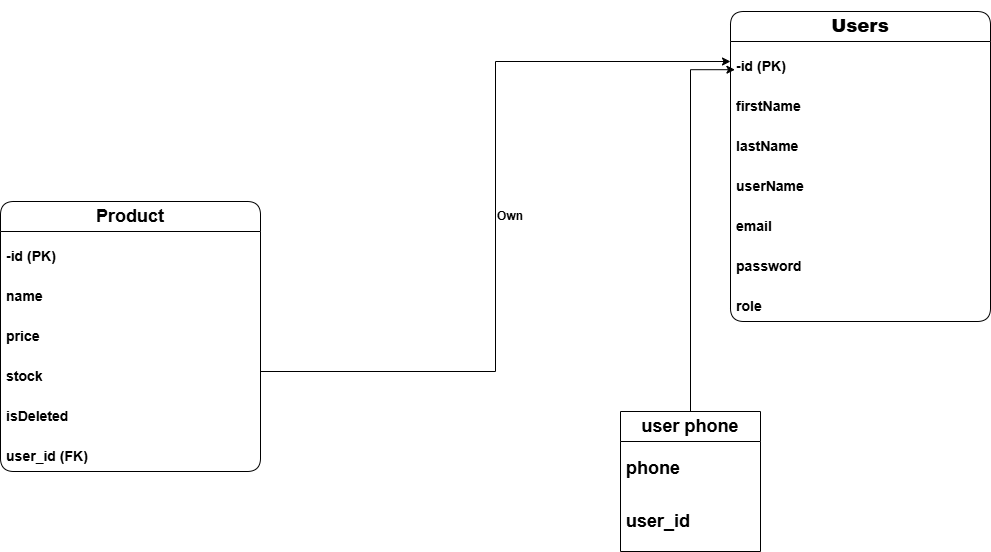

The diagram above was exported from draw.io. Its source (the exported page's mxGraphModel, read from the mxfile embedded in the PNG):
<mxGraphModel dx="3578" dy="562" grid="1" gridSize="10" guides="1" tooltips="1" connect="1" arrows="1" fold="1" page="1" pageScale="1" pageWidth="850" pageHeight="1100" math="0" shadow="0">
  <root>
    <mxCell id="0" />
    <mxCell id="1" parent="0" />
    <mxCell id="l_R5WseCWkgeJyWnRMaf-1" parent="1" style="swimlane;fontStyle=0;childLayout=stackLayout;horizontal=1;startSize=30;horizontalStack=0;resizeParent=1;resizeParentMax=0;resizeLast=0;collapsible=1;marginBottom=0;whiteSpace=wrap;html=1;rounded=1;" value="&lt;h2&gt;&lt;b&gt;Users&lt;/b&gt;&lt;/h2&gt;" vertex="1">
      <mxGeometry height="310" width="260" x="-1630" y="20" as="geometry">
        <mxRectangle height="70" width="100" x="80" y="120" as="alternateBounds" />
      </mxGeometry>
    </mxCell>
    <mxCell id="l_R5WseCWkgeJyWnRMaf-2" parent="l_R5WseCWkgeJyWnRMaf-1" style="text;strokeColor=none;fillColor=none;align=left;verticalAlign=middle;spacingLeft=4;spacingRight=4;overflow=hidden;points=[[0,0.5],[1,0.5]];portConstraint=eastwest;rotatable=0;whiteSpace=wrap;html=1;rounded=1;" value="&lt;h3&gt;-id (PK)&lt;/h3&gt;" vertex="1">
      <mxGeometry height="40" width="260" y="30" as="geometry" />
    </mxCell>
    <mxCell id="l_R5WseCWkgeJyWnRMaf-3" parent="l_R5WseCWkgeJyWnRMaf-1" style="text;strokeColor=none;fillColor=none;align=left;verticalAlign=middle;spacingLeft=4;spacingRight=4;overflow=hidden;points=[[0,0.5],[1,0.5]];portConstraint=eastwest;rotatable=0;whiteSpace=wrap;html=1;rounded=1;" value="&lt;h3&gt;firstName&lt;/h3&gt;" vertex="1">
      <mxGeometry height="40" width="260" y="70" as="geometry" />
    </mxCell>
    <mxCell id="l_R5WseCWkgeJyWnRMaf-4" parent="l_R5WseCWkgeJyWnRMaf-1" style="text;strokeColor=none;fillColor=none;align=left;verticalAlign=middle;spacingLeft=4;spacingRight=4;overflow=hidden;points=[[0,0.5],[1,0.5]];portConstraint=eastwest;rotatable=0;whiteSpace=wrap;html=1;rounded=1;" value="&lt;h3&gt;lastName&lt;/h3&gt;" vertex="1">
      <mxGeometry height="40" width="260" y="110" as="geometry" />
    </mxCell>
    <mxCell id="l_R5WseCWkgeJyWnRMaf-5" parent="l_R5WseCWkgeJyWnRMaf-1" style="text;strokeColor=none;fillColor=none;align=left;verticalAlign=middle;spacingLeft=4;spacingRight=4;overflow=hidden;points=[[0,0.5],[1,0.5]];portConstraint=eastwest;rotatable=0;whiteSpace=wrap;html=1;rounded=1;" value="&lt;h3&gt;userName&lt;/h3&gt;" vertex="1">
      <mxGeometry height="40" width="260" y="150" as="geometry" />
    </mxCell>
    <mxCell id="l_R5WseCWkgeJyWnRMaf-6" parent="l_R5WseCWkgeJyWnRMaf-1" style="text;strokeColor=none;fillColor=none;align=left;verticalAlign=middle;spacingLeft=4;spacingRight=4;overflow=hidden;points=[[0,0.5],[1,0.5]];portConstraint=eastwest;rotatable=0;whiteSpace=wrap;html=1;rounded=1;" value="&lt;h3&gt;email&lt;/h3&gt;" vertex="1">
      <mxGeometry height="40" width="260" y="190" as="geometry" />
    </mxCell>
    <mxCell id="l_R5WseCWkgeJyWnRMaf-7" parent="l_R5WseCWkgeJyWnRMaf-1" style="text;strokeColor=none;fillColor=none;align=left;verticalAlign=middle;spacingLeft=4;spacingRight=4;overflow=hidden;points=[[0,0.5],[1,0.5]];portConstraint=eastwest;rotatable=0;whiteSpace=wrap;html=1;fontStyle=1;rounded=1;" value="&lt;h3&gt;password&lt;/h3&gt;" vertex="1">
      <mxGeometry height="40" width="260" y="230" as="geometry" />
    </mxCell>
    <mxCell id="l_R5WseCWkgeJyWnRMaf-8" parent="l_R5WseCWkgeJyWnRMaf-1" style="text;strokeColor=none;fillColor=none;align=left;verticalAlign=middle;spacingLeft=4;spacingRight=4;overflow=hidden;points=[[0,0.5],[1,0.5]];portConstraint=eastwest;rotatable=0;whiteSpace=wrap;html=1;rounded=1;" value="&lt;h3&gt;role&lt;/h3&gt;" vertex="1">
      <mxGeometry height="40" width="260" y="270" as="geometry" />
    </mxCell>
    <mxCell id="l_R5WseCWkgeJyWnRMaf-9" parent="1" style="swimlane;fontStyle=0;childLayout=stackLayout;horizontal=1;startSize=30;horizontalStack=0;resizeParent=1;resizeParentMax=0;resizeLast=0;collapsible=1;marginBottom=0;whiteSpace=wrap;html=1;rounded=1;" value="&lt;h2&gt;Product&lt;/h2&gt;" vertex="1">
      <mxGeometry height="270" width="260" x="-2360" y="210" as="geometry">
        <mxRectangle height="70" width="100" x="80" y="120" as="alternateBounds" />
      </mxGeometry>
    </mxCell>
    <mxCell id="l_R5WseCWkgeJyWnRMaf-10" parent="l_R5WseCWkgeJyWnRMaf-9" style="text;strokeColor=none;fillColor=none;align=left;verticalAlign=middle;spacingLeft=4;spacingRight=4;overflow=hidden;points=[[0,0.5],[1,0.5]];portConstraint=eastwest;rotatable=0;whiteSpace=wrap;html=1;rounded=1;" value="&lt;h3&gt;-id (PK)&lt;/h3&gt;" vertex="1">
      <mxGeometry height="40" width="260" y="30" as="geometry" />
    </mxCell>
    <mxCell id="l_R5WseCWkgeJyWnRMaf-11" parent="l_R5WseCWkgeJyWnRMaf-9" style="text;strokeColor=none;fillColor=none;align=left;verticalAlign=middle;spacingLeft=4;spacingRight=4;overflow=hidden;points=[[0,0.5],[1,0.5]];portConstraint=eastwest;rotatable=0;whiteSpace=wrap;html=1;rounded=1;" value="&lt;h3&gt;name&lt;/h3&gt;" vertex="1">
      <mxGeometry height="40" width="260" y="70" as="geometry" />
    </mxCell>
    <mxCell id="l_R5WseCWkgeJyWnRMaf-12" parent="l_R5WseCWkgeJyWnRMaf-9" style="text;strokeColor=none;fillColor=none;align=left;verticalAlign=middle;spacingLeft=4;spacingRight=4;overflow=hidden;points=[[0,0.5],[1,0.5]];portConstraint=eastwest;rotatable=0;whiteSpace=wrap;html=1;rounded=1;" value="&lt;h3&gt;price&lt;/h3&gt;" vertex="1">
      <mxGeometry height="40" width="260" y="110" as="geometry" />
    </mxCell>
    <mxCell id="l_R5WseCWkgeJyWnRMaf-13" parent="l_R5WseCWkgeJyWnRMaf-9" style="text;strokeColor=none;fillColor=none;align=left;verticalAlign=middle;spacingLeft=4;spacingRight=4;overflow=hidden;points=[[0,0.5],[1,0.5]];portConstraint=eastwest;rotatable=0;whiteSpace=wrap;html=1;rounded=1;" value="&lt;h3&gt;stock&lt;/h3&gt;" vertex="1">
      <mxGeometry height="40" width="260" y="150" as="geometry" />
    </mxCell>
    <mxCell id="l_R5WseCWkgeJyWnRMaf-14" parent="l_R5WseCWkgeJyWnRMaf-9" style="text;strokeColor=none;fillColor=none;align=left;verticalAlign=middle;spacingLeft=4;spacingRight=4;overflow=hidden;points=[[0,0.5],[1,0.5]];portConstraint=eastwest;rotatable=0;whiteSpace=wrap;html=1;rounded=1;" value="&lt;h3&gt;isDeleted&lt;/h3&gt;" vertex="1">
      <mxGeometry height="40" width="260" y="190" as="geometry" />
    </mxCell>
    <mxCell id="l_R5WseCWkgeJyWnRMaf-15" parent="l_R5WseCWkgeJyWnRMaf-9" style="text;strokeColor=none;fillColor=none;align=left;verticalAlign=middle;spacingLeft=4;spacingRight=4;overflow=hidden;points=[[0,0.5],[1,0.5]];portConstraint=eastwest;rotatable=0;whiteSpace=wrap;html=1;fontStyle=1;rounded=1;" value="&lt;h3&gt;user_id (FK)&lt;/h3&gt;" vertex="1">
      <mxGeometry height="40" width="260" y="230" as="geometry" />
    </mxCell>
    <mxCell id="l_R5WseCWkgeJyWnRMaf-17" parent="1" style="text;strokeColor=none;align=center;fillColor=none;html=1;verticalAlign=middle;whiteSpace=wrap;rounded=1;fontStyle=1;labelBackgroundColor=none;" value="Own" vertex="1">
      <mxGeometry height="30" width="60" x="-1880" y="210" as="geometry" />
    </mxCell>
    <mxCell id="7KrO_IE_198eIndhkNdU-1" edge="1" parent="1" source="l_R5WseCWkgeJyWnRMaf-13" style="edgeStyle=orthogonalEdgeStyle;rounded=0;orthogonalLoop=1;jettySize=auto;html=1;exitX=1;exitY=0.5;exitDx=0;exitDy=0;" target="l_R5WseCWkgeJyWnRMaf-2">
      <mxGeometry relative="1" as="geometry" />
    </mxCell>
    <mxCell id="7KrO_IE_198eIndhkNdU-2" parent="1" style="swimlane;fontStyle=0;childLayout=stackLayout;horizontal=1;startSize=30;horizontalStack=0;resizeParent=1;resizeParentMax=0;resizeLast=0;collapsible=1;marginBottom=0;whiteSpace=wrap;html=1;" value="&lt;h2&gt;user phone&lt;/h2&gt;" vertex="1">
      <mxGeometry height="140" width="140" x="-1740" y="420" as="geometry" />
    </mxCell>
    <mxCell id="7KrO_IE_198eIndhkNdU-3" parent="7KrO_IE_198eIndhkNdU-2" style="text;strokeColor=none;fillColor=none;align=left;verticalAlign=middle;spacingLeft=4;spacingRight=4;overflow=hidden;points=[[0,0.5],[1,0.5]];portConstraint=eastwest;rotatable=0;whiteSpace=wrap;html=1;" value="&lt;h2&gt;phone&lt;/h2&gt;" vertex="1">
      <mxGeometry height="50" width="140" y="30" as="geometry" />
    </mxCell>
    <mxCell id="7KrO_IE_198eIndhkNdU-4" parent="7KrO_IE_198eIndhkNdU-2" style="text;strokeColor=none;fillColor=none;align=left;verticalAlign=middle;spacingLeft=4;spacingRight=4;overflow=hidden;points=[[0,0.5],[1,0.5]];portConstraint=eastwest;rotatable=0;whiteSpace=wrap;html=1;" value="&lt;h2&gt;user_id&lt;/h2&gt;" vertex="1">
      <mxGeometry height="60" width="140" y="80" as="geometry" />
    </mxCell>
    <mxCell id="7KrO_IE_198eIndhkNdU-9" edge="1" parent="1" source="7KrO_IE_198eIndhkNdU-2" style="edgeStyle=orthogonalEdgeStyle;rounded=0;orthogonalLoop=1;jettySize=auto;html=1;exitX=0.5;exitY=0;exitDx=0;exitDy=0;entryX=0.017;entryY=0.705;entryDx=0;entryDy=0;entryPerimeter=0;" target="l_R5WseCWkgeJyWnRMaf-2">
      <mxGeometry relative="1" as="geometry" />
    </mxCell>
  </root>
</mxGraphModel>